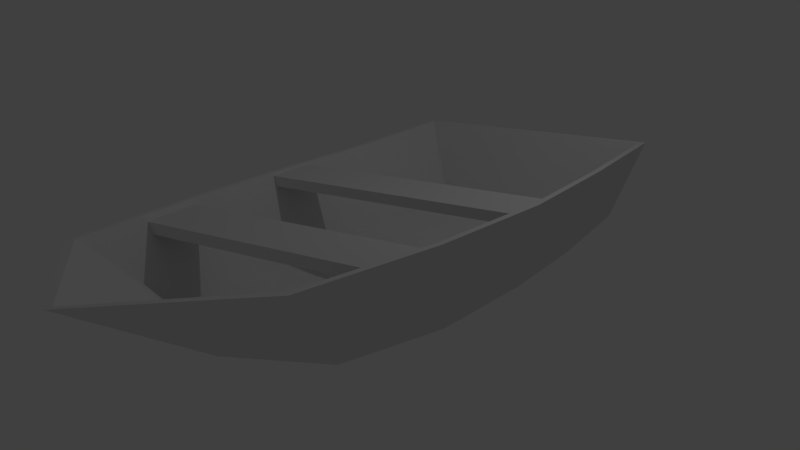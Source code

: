 # Source: boat1.blend  (saved by Blender 2.71.0; exported with 4.5.12 LTS)
import bpy
from mathutils import Matrix  # noqa: F401  (used for matrix-valued properties, if any)

bpy.ops.wm.read_factory_settings(use_empty=True)
scene = bpy.context.scene
scene.name = 'Scene'

# ---- collections
col_collection_1 = bpy.data.collections.new('Collection 1'); scene.collection.children.link(col_collection_1)
col_collection_2 = bpy.data.collections.new('Collection 2'); scene.collection.children.link(col_collection_2)
col_collection_2.hide_render = True
col_collection_2.hide_viewport = True

# ---- materials (node trees are filled in below, after node groups)
mat_material = bpy.data.materials.new('Material')
mat_material.alpha_threshold = 0.0
mat_material.use_transparent_shadow = False
mat_material.roughness = 0.5
mat_material.line_color = (0.0, 0.0, 0.0, 1.0)

# ---- material node trees

# ---- world
world_world = bpy.data.worlds.new('World'); scene.world = world_world
world_world.color = (0.05088, 0.05088, 0.05088)
world_world.use_sun_shadow = False
world_world.sun_shadow_jitter_overblur = 0.0
world_world.cycles.sampling_method = 'MANUAL'
world_world.cycles.sample_map_resolution = 256

# ---- cameras
cam_camera = bpy.data.cameras.new('Camera')
cam_camera.clip_end = 100.0
cam_camera.lens = 35.0
cam_camera.sensor_width = 32.0
cam_camera.sensor_height = 18.0
cam_camera.ortho_scale = 7.314
cam_camera.dof.focus_distance = 0.0
cam_camera.dof.aperture_fstop = 128.0

# ---- lights
light_lamp = bpy.data.lights.new('Lamp', 'POINT')
light_lamp.transmission_factor = 0.0
light_lamp.cutoff_distance = 30.0
light_lamp.energy = 100.0
light_lamp.shadow_buffer_clip_start = 1.001
light_lamp.shadow_soft_size = 0.1
light_lamp.shadow_maximum_resolution = 0.006
light_lamp.use_absolute_resolution = True
light_lamp.cycles.use_multiple_importance_sampling = False

# ---- meshes
me_cube_005 = bpy.data.meshes.new('Cube.005')
me_cube_005.from_pydata([(-0.9115, -1.0, -1.0), (-0.9874, 1.0, -1.0), (0.9874, 1.0, -1.0), (0.9115, -1.0, -1.0), (-0.9115, -1.0, 1.0), (-0.9874, 1.0, 1.0), (0.9874, 1.0, 1.0), (0.9115, -1.0, 1.0)], [], [(4, 5, 1, 0), (5, 6, 2, 1), (6, 7, 3, 2), (7, 4, 0, 3), (0, 1, 2, 3), (7, 6, 5, 4)])
me_cube_005.use_remesh_preserve_volume = False
me_cube_005.use_remesh_preserve_attributes = False
me_cube_005.use_mirror_vertex_groups = False
me_cube_005.update()
me_cube_003 = bpy.data.meshes.new('Cube.003')
me_cube_003.from_pydata([(-1.0, -1.0, -1.0), (-1.0, 1.0, -1.0), (1.0, 1.0, -1.0), (1.0, -1.0, -1.0), (-1.0, -1.0, 1.0), (-1.0, 1.0, 1.0), (1.0, 1.0, 1.0), (1.0, -1.0, 1.0)], [], [(4, 5, 1, 0), (5, 6, 2, 1), (6, 7, 3, 2), (7, 4, 0, 3), (0, 1, 2, 3), (7, 6, 5, 4)])
me_cube_003.use_remesh_preserve_volume = False
me_cube_003.use_remesh_preserve_attributes = False
me_cube_003.use_mirror_vertex_groups = False
me_cube_003.update()
me_cube = bpy.data.meshes.new('Cube')
me_cube.from_pydata([(1.836, 4.597, -1.603), (1.387, -3.589, -1.574), (-1.386, -3.589, -1.574), (-1.836, 4.597, -1.603), (2.332, 4.918, -0.1759), (1.761, -4.881, -0.1902), (-1.756, -4.881, -0.1902), (-2.326, 4.918, -0.1759), (2.232, 4.818, -0.1759), (1.686, -4.781, -0.1902), (-1.68, -4.781, -0.1902), (-2.226, 4.818, -0.1759), (1.736, 4.497, -1.503), (1.312, -3.489, -1.474), (-1.311, -3.489, -1.474), (-1.736, 4.497, -1.503), (1.836, 2.551, -1.76), (1.836, 0.5044, -1.774), (1.685, -1.542, -1.774), (-1.684, -1.542, -1.774), (-1.836, 0.5044, -1.774), (-1.836, 2.551, -1.76), (2.332, 2.468, -0.2617), (2.332, 0.01836, -0.276), (2.139, -2.431, -0.2474), (-2.133, -2.431, -0.2474), (-2.326, 0.01836, -0.276), (-2.326, 2.468, -0.2617), (2.232, 2.418, -0.2617), (2.232, 0.01836, -0.276), (2.048, -2.381, -0.2474), (-2.042, -2.381, -0.2474), (-2.226, 0.01836, -0.276), (-2.226, 2.418, -0.2617), (1.736, 2.501, -1.66), (1.736, 0.5044, -1.674), (1.593, -1.492, -1.674), (-1.593, -1.492, -1.674), (-1.736, 0.5044, -1.674), (-1.736, 2.501, -1.66), (1.192e-07, 4.597, -1.603), (0.0003788, -4.181, -1.574), (0.003097, 4.918, -0.1759), (0.002717, -6.457, -0.1902), (0.003097, 4.818, -0.1759), (0.002717, -6.357, -0.1902), (2.384e-07, 4.497, -1.503), (0.0003784, -4.081, -1.474), (0.0, 2.551, -1.916), (0.0, 0.5044, -2.003), (0.0001278, -1.542, -1.885), (1.192e-07, 2.501, -1.816), (-2.384e-07, 0.5044, -1.903), (0.0001274, -1.492, -1.785)], [], [(50, 41, 2, 19), (25, 6, 10, 31), (18, 24, 5, 1), (41, 43, 6, 2), (21, 27, 7, 3), (42, 40, 3, 7), (31, 10, 14, 37), (43, 5, 9, 45), (42, 7, 11, 44), (22, 4, 8, 28), (53, 37, 14, 47), (45, 9, 13, 47), (44, 11, 15, 46), (28, 8, 12, 34), (40, 48, 21, 3), (48, 49, 20, 21), (49, 50, 19, 20), (7, 27, 33, 11), (27, 26, 32, 33), (26, 25, 31, 32), (0, 4, 22, 16), (16, 22, 23, 17), (17, 23, 24, 18), (2, 6, 25, 19), (19, 25, 26, 20), (20, 26, 27, 21), (11, 33, 39, 15), (33, 32, 38, 39), (32, 31, 37, 38), (5, 24, 30, 9), (24, 23, 29, 30), (23, 22, 28, 29), (46, 15, 39, 51), (51, 39, 38, 52), (52, 38, 37, 53), (9, 30, 36, 13), (30, 29, 35, 36), (29, 28, 34, 35), (18, 1, 41, 50), (1, 5, 43, 41), (4, 0, 40, 42), (6, 43, 45, 10), (4, 42, 44, 8), (36, 53, 47, 13), (10, 45, 47, 14), (8, 44, 46, 12), (0, 16, 48, 40), (16, 17, 49, 48), (17, 18, 50, 49), (12, 46, 51, 34), (34, 51, 52, 35), (35, 52, 53, 36)])
me_cube.materials.append(mat_material)
me_cube.use_remesh_preserve_volume = False
me_cube.use_remesh_preserve_attributes = False
me_cube.use_mirror_vertex_groups = False
me_cube.update()
me_cube_002 = bpy.data.meshes.new('Cube.002')
me_cube_002.from_pydata([(-1.0, -1.0, -1.0), (-1.0, 1.0, -1.0), (1.0, 1.0, -1.0), (1.0, -1.0, -1.0), (-1.0, -1.0, 1.0), (-1.0, 1.0, 1.0), (1.0, 1.0, 1.0), (1.0, -1.0, 1.0)], [], [(4, 5, 1, 0), (5, 6, 2, 1), (6, 7, 3, 2), (7, 4, 0, 3), (0, 1, 2, 3), (7, 6, 5, 4)])
me_cube_002.use_remesh_preserve_volume = False
me_cube_002.use_remesh_preserve_attributes = False
me_cube_002.use_mirror_vertex_groups = False
me_cube_002.update()
me_cube_001 = bpy.data.meshes.new('Cube.001')
me_cube_001.from_pydata([(-1.0, -1.0, -1.0), (-1.0, 1.0, -1.0), (1.0, 1.0, -1.0), (1.0, -1.0, -1.0), (-1.0, -1.0, 1.0), (-1.0, 1.0, 1.0), (1.0, 1.0, 1.0), (1.0, -1.0, 1.0)], [], [(4, 5, 1, 0), (5, 6, 2, 1), (6, 7, 3, 2), (7, 4, 0, 3), (0, 1, 2, 3), (7, 6, 5, 4)])
me_cube_001.use_remesh_preserve_volume = False
me_cube_001.use_remesh_preserve_attributes = False
me_cube_001.use_mirror_vertex_groups = False
me_cube_001.update()

# ---- objects
ob_cube_005 = bpy.data.objects.new('Cube.005', me_cube_005)
ob_cube_003 = bpy.data.objects.new('Cube.003', me_cube_003)
ob_cube = bpy.data.objects.new('Cube', me_cube)
ob_lamp = bpy.data.objects.new('Lamp', light_lamp)
ob_camera = bpy.data.objects.new('Camera', cam_camera)
ob_cube_002 = bpy.data.objects.new('Cube.002', me_cube_002)
ob_cube_001 = bpy.data.objects.new('Cube.001', me_cube_001)

# ---- transforms, parenting, visibility, modifiers, constraints
ob_cube_005.location = (0.0, -3.0, -0.397)
ob_cube_005.scale = (2.028, 0.5, 0.083)
ob_cube_005.lineart.crease_threshold = 0.0
ob_cube_003.location = (0.0, 0.0, -0.397)
ob_cube_003.scale = (2.198, 0.5, 0.083)
ob_cube_003.lineart.crease_threshold = 0.0
ob_cube.location = (0.0, 0.0, 0.0)
ob_cube.lock_rotations_4d = False
ob_cube.empty_display_type = 'ARROWS'
ob_cube.lineart.crease_threshold = 0.0
ob_lamp.location = (4.076, 1.005, 5.904)
ob_lamp.rotation_euler = (0.6503, 0.05522, 1.866)
ob_lamp.lock_rotations_4d = False
ob_lamp.empty_display_type = 'ARROWS'
ob_lamp.color = (0.0, 0.0, 0.0, 0.0)
ob_lamp.lineart.crease_threshold = 0.0
ob_camera.location = (7.154, -11.26, 2.994)
ob_camera.rotation_euler = (1.284, -4.904e-07, 0.567)
ob_camera.scale = (1.0, 1.0, 1.0)
ob_camera.lock_rotations_4d = False
ob_camera.empty_display_type = 'ARROWS'
ob_camera.color = (0.0, 0.0, 0.0, 0.0)
ob_camera.display_type = 'WIRE'
ob_camera.lineart.crease_threshold = 0.0
ob_cube_002.location = (0.002644, 0.01231, -1.878)
ob_cube_002.scale = (1.843, 4.915, 0.75)
ob_cube_002.lineart.crease_threshold = 0.0
ob_cube_001.location = (0.002644, 0.01231, -1.034)
ob_cube_001.scale = (2.333, 4.915, 0.75)
ob_cube_001.lineart.crease_threshold = 0.0

# ---- collection membership
col_collection_1.objects.link(ob_cube_005)
col_collection_1.objects.link(ob_cube_003)
col_collection_1.objects.link(ob_cube)
col_collection_1.objects.link(ob_lamp)
col_collection_1.objects.link(ob_camera)
col_collection_2.objects.link(ob_cube_002)
col_collection_2.objects.link(ob_cube_001)

# ---- scene / render settings (as saved in the file)
scene.camera = ob_camera
scene.frame_start = 1; scene.frame_end = 250; scene.frame_set(1)
scene.render.engine = 'BLENDER_EEVEE_NEXT'
scene.render.resolution_percentage = 50
scene.render.dither_intensity = 0.0
scene.cycles.use_denoising = False
scene.cycles.samples = 10
scene.cycles.sampling_pattern = 'TABULATED_SOBOL'
scene.cycles.light_sampling_threshold = 0.0
scene.cycles.use_adaptive_sampling = False
scene.cycles.use_light_tree = False
scene.cycles.blur_glossy = 0.0
scene.cycles.volume_bounces = 1
scene.cycles.pixel_filter_type = 'GAUSSIAN'
scene.cycles.sample_clamp_indirect = 0.0
scene.view_settings.view_transform = 'Standard'
bpy.context.view_layer.update()
